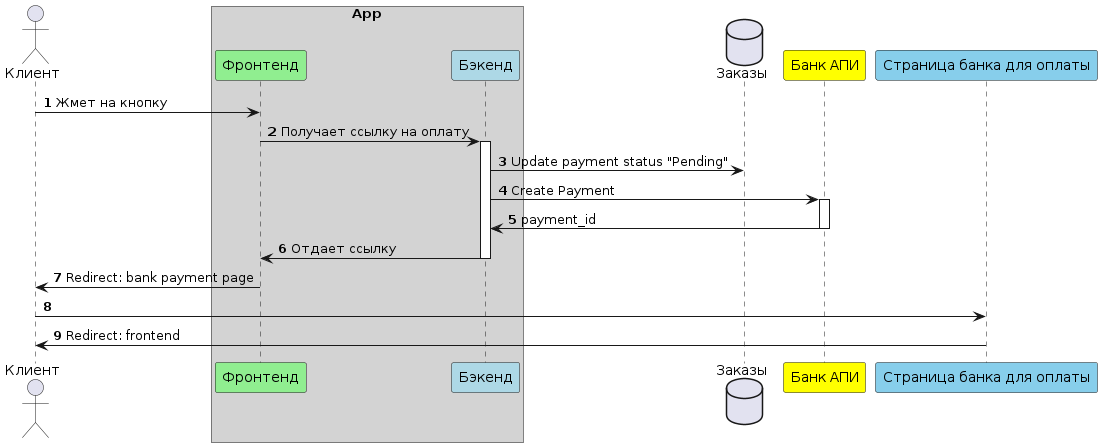

The diagram above was rendered by PlantUML. Its source (embedded in the PNG):
@startuml
autonumber

actor client as "Клиент"
box "App" #LightGray
    participant front as "Фронтенд" #LightGreen
    participant back as "Бэкенд" #LightBlue
end box

database db as "Заказы"

participant bank_api as "Банк АПИ" #Yellow
participant bank_payment_page as "Страница банка для оплаты" #SkyBlue

client -> front: Жмет на кнопку

front -> back ++: Получает ссылку на оплату
back -> db: Update payment status "Pending"
back -> bank_api ++: Create Payment
bank_api -> back --: payment_id
back -> front --: Отдает ссылку

front -> client: Redirect: bank payment page
client -> bank_payment_page

bank_payment_page -> client: Redirect: frontend
@enduml